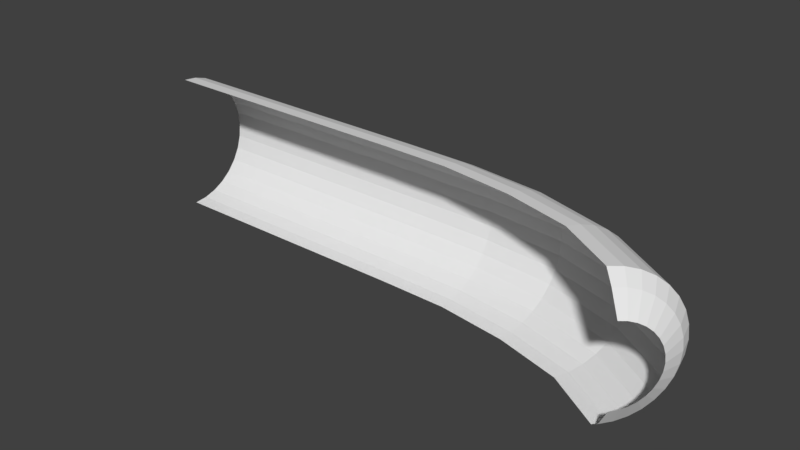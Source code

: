 # Source: halfcylinder_bended_curvedend.blend  (saved by Blender 2.77.0; exported with 4.5.12 LTS)
import bpy
from mathutils import Matrix  # noqa: F401  (used for matrix-valued properties, if any)

bpy.ops.wm.read_factory_settings(use_empty=True)
scene = bpy.context.scene
scene.name = 'Scene'

# ---- collections
col_collection_1 = bpy.data.collections.new('Collection 1'); scene.collection.children.link(col_collection_1)

# ---- world
world_world = bpy.data.worlds.new('World'); scene.world = world_world
world_world.color = (0.05088, 0.05088, 0.05088)
world_world.use_sun_shadow = False
world_world.sun_shadow_jitter_overblur = 0.0
world_world.cycles.sampling_method = 'MANUAL'

# ---- meshes
me_cylinder = bpy.data.meshes.new('Cylinder')
me_cylinder.from_pydata([(-1.951, 0.5078, 0.5129), (-1.497, 0.5078, 0.5129), (-1.951, 0.4981, 0.4144), (-1.497, 0.4981, 0.4144), (-1.951, 0.4693, 0.3196), (-1.497, 0.4693, 0.3196), (-1.951, 0.4227, 0.2323), (-1.497, 0.4227, 0.2323), (-1.951, 0.3599, 0.1558), (-1.497, 0.3599, 0.1558), (-1.951, 0.2834, 0.09303), (-1.497, 0.2834, 0.09303), (-1.951, 0.1961, 0.04638), (-1.497, 0.1961, 0.04638), (-1.951, 0.1014, 0.01764), (-1.497, 0.1014, 0.01764), (-1.951, 0.002851, 0.00794), (-1.497, 0.002851, 0.00794), (-1.951, 0.002852, 1.018), (-1.497, 0.002852, 1.018), (-1.951, 0.1014, 1.008), (-1.497, 0.1014, 1.008), (-1.951, 0.1961, 0.9793), (-1.497, 0.1961, 0.9794), (-1.951, 0.2834, 0.9327), (-1.497, 0.2834, 0.9327), (-1.951, 0.3599, 0.8699), (-1.497, 0.3599, 0.8699), (-1.951, 0.4227, 0.7934), (-1.497, 0.4227, 0.7934), (-1.951, 0.4693, 0.7061), (-1.497, 0.4693, 0.7061), (-1.951, 0.4981, 0.6114), (-1.497, 0.4981, 0.6114), (-1.038, 0.5078, 0.5129), (-1.038, 0.4981, 0.4144), (-1.038, 0.4693, 0.3196), (-1.038, 0.4227, 0.2323), (-1.038, 0.3599, 0.1558), (-1.038, 0.2834, 0.09303), (-1.038, 0.1961, 0.04638), (-1.038, 0.1014, 0.01764), (-1.038, 0.002851, 0.00794), (-1.038, 0.002852, 1.018), (-1.038, 0.1014, 1.008), (-1.038, 0.1961, 0.9794), (-1.038, 0.2834, 0.9327), (-1.038, 0.3599, 0.8699), (-1.038, 0.4227, 0.7934), (-1.038, 0.4693, 0.7061), (-1.038, 0.4981, 0.6114), (-0.5389, 0.5078, 0.5129), (-0.5389, 0.4981, 0.4144), (-0.5389, 0.4693, 0.3196), (-0.5389, 0.4227, 0.2323), (-0.5389, 0.3599, 0.1558), (-0.5389, 0.2834, 0.09303), (-0.5389, 0.1961, 0.04638), (-0.5389, 0.1014, 0.01764), (-0.5389, 0.002851, 0.00794), (-0.5389, 0.002852, 1.018), (-0.5389, 0.1014, 1.008), (-0.5389, 0.1961, 0.9794), (-0.5389, 0.2834, 0.9327), (-0.5389, 0.3599, 0.8699), (-0.5389, 0.4227, 0.7934), (-0.5389, 0.4693, 0.7061), (-0.5389, 0.4981, 0.6114), (-0.01271, 0.5083, 0.5129), (-0.01272, 0.4986, 0.4144), (-0.01273, 0.4698, 0.3196), (-0.01276, 0.4231, 0.2323), (-0.01279, 0.3602, 0.1558), (-0.01283, 0.2835, 0.09303), (-0.01288, 0.1961, 0.04638), (-0.01293, 0.1012, 0.01764), (-0.01298, 0.002611, 0.00794), (-0.01298, 0.002612, 1.018), (-0.01293, 0.1012, 1.008), (-0.01288, 0.1961, 0.9794), (-0.01283, 0.2835, 0.9327), (-0.01279, 0.3602, 0.8699), (-0.01276, 0.4231, 0.7934), (-0.01273, 0.4698, 0.7061), (-0.01272, 0.4986, 0.6114), (0.5083, 0.5027, 0.5129), (0.508, 0.493, 0.4144), (0.507, 0.4641, 0.3196), (0.5055, 0.417, 0.2323), (0.5034, 0.3536, 0.1558), (0.5008, 0.2761, 0.09303), (0.4978, 0.1875, 0.04638), (0.4946, 0.09155, 0.01764), (0.4914, -0.006739, 0.00794), (0.4914, -0.006739, 1.018), (0.4946, 0.09155, 1.008), (0.4978, 0.1875, 0.9794), (0.5008, 0.2761, 0.9327), (0.5034, 0.3536, 0.8699), (0.5055, 0.417, 0.7934), (0.507, 0.4641, 0.7061), (0.508, 0.493, 0.6114), (1.086, 0.4492, 0.5129), (1.085, 0.4393, 0.4144), (1.081, 0.4098, 0.3196), (1.074, 0.3616, 0.2323), (1.065, 0.2957, 0.1558), (1.054, 0.2137, 0.09303), (1.041, 0.1188, 0.04638), (1.027, 0.0163, 0.01764), (1.012, -0.08026, 0.00794), (1.012, -0.08026, 1.018), (1.027, 0.0163, 1.008), (1.041, 0.1188, 0.9794), (1.054, 0.2137, 0.9327), (1.065, 0.2957, 0.8699), (1.074, 0.3616, 0.7934), (1.081, 0.4098, 0.7061), (1.085, 0.4393, 0.6114), (1.711, 0.2606, 0.5129), (1.707, 0.2513, 0.4144), (1.695, 0.224, 0.3196), (1.676, 0.1786, 0.2323), (1.65, 0.1182, 0.1558), (1.617, 0.04515, 0.09303), (1.58, -0.03754, 0.04638), (1.539, -0.1266, 0.01764), (1.496, -0.2147, 0.00794), (1.496, -0.2147, 1.018), (1.539, -0.1266, 1.008), (1.58, -0.03754, 0.9794), (1.617, 0.04515, 0.9327), (1.65, 0.1182, 0.8699), (1.676, 0.1786, 0.7934), (1.695, 0.224, 0.7061), (1.707, 0.2513, 0.6114), (2.232, -0.07578, 0.5129), (2.225, -0.08325, 0.4144), (2.207, -0.1057, 0.3196), (2.176, -0.142, 0.2323), (2.135, -0.1907, 0.1558), (2.085, -0.2499, 0.09304), (2.027, -0.3173, 0.04638), (1.965, -0.3901, 0.01764), (1.9, -0.4652, 0.00794), (1.9, -0.4652, 1.018), (1.965, -0.3901, 1.008), (2.027, -0.3173, 0.9794), (2.085, -0.2499, 0.9327), (2.135, -0.1907, 0.8699), (2.176, -0.142, 0.7934), (2.207, -0.1057, 0.7061), (2.225, -0.08325, 0.6114), (2.261, -0.1954, 0.5129), (2.255, -0.2017, 0.4285), (2.239, -0.2206, 0.3473), (2.212, -0.2512, 0.2726), (2.176, -0.2924, 0.207), (2.133, -0.3426, 0.1532), (2.083, -0.3998, 0.1133), (2.029, -0.4618, 0.08866), (1.973, -0.5258, 0.08035), (1.973, -0.5258, 0.9454), (2.029, -0.4618, 0.9371), (2.083, -0.3998, 0.9125), (2.133, -0.3426, 0.8725), (2.176, -0.2924, 0.8187), (2.212, -0.2512, 0.7532), (2.239, -0.2206, 0.6784), (2.255, -0.2017, 0.5972), (2.243, -0.3625, 0.5129), (2.239, -0.3664, 0.4574), (2.228, -0.3784, 0.404), (2.21, -0.3979, 0.3549), (2.186, -0.4243, 0.3118), (2.157, -0.4567, 0.2764), (2.124, -0.4937, 0.2501), (2.088, -0.5338, 0.2339), (2.051, -0.5752, 0.2285), (2.051, -0.5752, 0.7973), (2.088, -0.5338, 0.7918), (2.124, -0.4937, 0.7756), (2.157, -0.4567, 0.7493), (2.186, -0.4243, 0.714), (2.21, -0.3979, 0.6709), (2.228, -0.3784, 0.6217), (2.239, -0.3664, 0.5683)], [], [(0, 1, 3, 2), (2, 3, 5, 4), (4, 5, 7, 6), (6, 7, 9, 8), (8, 9, 11, 10), (10, 11, 13, 12), (12, 13, 15, 14), (14, 15, 17, 16), (18, 19, 21, 20), (20, 21, 23, 22), (22, 23, 25, 24), (24, 25, 27, 26), (26, 27, 29, 28), (28, 29, 31, 30), (30, 31, 33, 32), (32, 33, 1, 0), (23, 21, 44, 45), (33, 31, 49, 50), (7, 5, 36, 37), (17, 15, 41, 42), (3, 1, 34, 35), (29, 27, 47, 48), (13, 11, 39, 40), (25, 23, 45, 46), (1, 33, 50, 34), (9, 7, 37, 38), (21, 19, 43, 44), (31, 29, 48, 49), (5, 3, 35, 36), (15, 13, 40, 41), (27, 25, 46, 47), (11, 9, 38, 39), (46, 45, 62, 63), (38, 37, 54, 55), (47, 46, 63, 64), (39, 38, 55, 56), (48, 47, 64, 65), (40, 39, 56, 57), (49, 48, 65, 66), (41, 40, 57, 58), (50, 49, 66, 67), (42, 41, 58, 59), (35, 34, 51, 52), (34, 50, 67, 51), (44, 43, 60, 61), (36, 35, 52, 53), (45, 44, 61, 62), (37, 36, 53, 54), (67, 66, 83, 84), (59, 58, 75, 76), (52, 51, 68, 69), (51, 67, 84, 68), (61, 60, 77, 78), (53, 52, 69, 70), (62, 61, 78, 79), (54, 53, 70, 71), (63, 62, 79, 80), (55, 54, 71, 72), (64, 63, 80, 81), (56, 55, 72, 73), (65, 64, 81, 82), (57, 56, 73, 74), (66, 65, 82, 83), (58, 57, 74, 75), (72, 71, 88, 89), (81, 80, 97, 98), (73, 72, 89, 90), (82, 81, 98, 99), (74, 73, 90, 91), (83, 82, 99, 100), (75, 74, 91, 92), (84, 83, 100, 101), (76, 75, 92, 93), (69, 68, 85, 86), (68, 84, 101, 85), (78, 77, 94, 95), (70, 69, 86, 87), (79, 78, 95, 96), (71, 70, 87, 88), (80, 79, 96, 97), (93, 92, 109, 110), (86, 85, 102, 103), (85, 101, 118, 102), (95, 94, 111, 112), (87, 86, 103, 104), (96, 95, 112, 113), (88, 87, 104, 105), (97, 96, 113, 114), (89, 88, 105, 106), (98, 97, 114, 115), (90, 89, 106, 107), (99, 98, 115, 116), (91, 90, 107, 108), (100, 99, 116, 117), (92, 91, 108, 109), (101, 100, 117, 118), (115, 114, 131, 132), (107, 106, 123, 124), (116, 115, 132, 133), (108, 107, 124, 125), (117, 116, 133, 134), (109, 108, 125, 126), (118, 117, 134, 135), (110, 109, 126, 127), (103, 102, 119, 120), (102, 118, 135, 119), (112, 111, 128, 129), (104, 103, 120, 121), (113, 112, 129, 130), (105, 104, 121, 122), (114, 113, 130, 131), (106, 105, 122, 123), (120, 119, 136, 137), (119, 135, 152, 136), (129, 128, 145, 146), (121, 120, 137, 138), (130, 129, 146, 147), (122, 121, 138, 139), (131, 130, 147, 148), (123, 122, 139, 140), (132, 131, 148, 149), (124, 123, 140, 141), (133, 132, 149, 150), (125, 124, 141, 142), (134, 133, 150, 151), (126, 125, 142, 143), (135, 134, 151, 152), (127, 126, 143, 144), (151, 150, 167, 168), (143, 142, 159, 160), (152, 151, 168, 169), (144, 143, 160, 161), (137, 136, 153, 154), (136, 152, 169, 153), (146, 145, 162, 163), (138, 137, 154, 155), (147, 146, 163, 164), (139, 138, 155, 156), (148, 147, 164, 165), (140, 139, 156, 157), (149, 148, 165, 166), (141, 140, 157, 158), (150, 149, 166, 167), (142, 141, 158, 159), (165, 164, 181, 182), (157, 156, 173, 174), (166, 165, 182, 183), (158, 157, 174, 175), (167, 166, 183, 184), (159, 158, 175, 176), (168, 167, 184, 185), (160, 159, 176, 177), (169, 168, 185, 186), (161, 160, 177, 178), (154, 153, 170, 171), (153, 169, 186, 170), (163, 162, 179, 180), (155, 154, 171, 172), (164, 163, 180, 181), (156, 155, 172, 173)])
_uv = me_cylinder.uv_layers.new(name='UVMap')
_uv.uv.foreach_set('vector', [0.5003, 0.9984, 0.5003, 0.8933, 0.5626, 0.8933, 0.5626, 0.9984, 0.5626, 0.9984, 0.5626, 0.8933, 0.6249, 0.8933, 0.6249, 0.9984, 0.6249, 0.9984, 0.6249, 0.8933, 0.6871, 0.8933, 0.6871, 0.9984, 0.6871, 0.9984, 0.6871, 0.8933, 0.7494, 0.8933, 0.7494, 0.9984, 0.7494, 0.9984, 0.7494, 0.8933, 0.8117, 0.8933, 0.8117, 0.9984, 0.8117, 0.9984, 0.8117, 0.8933, 0.874, 0.8933, 0.874, 0.9984, 0.874, 0.9984, 0.874, 0.8933, 0.9363, 0.8933, 0.9363, 0.9984, 0.9363, 0.9984, 0.9363, 0.8933, 0.9985, 0.8933, 0.9985, 0.9984, 0.002059, 0.9984, 0.002059, 0.8933, 0.06434, 0.8933, 0.06434, 0.9984, 0.06434, 0.9984, 0.06434, 0.8933, 0.1266, 0.8933, 0.1266, 0.9984, 0.1266, 0.9984, 0.1266, 0.8933, 0.1889, 0.8933, 0.1889, 0.9984, 0.1889, 0.9984, 0.1889, 0.8933, 0.2512, 0.8933, 0.2512, 0.9984, 0.2512, 0.9984, 0.2512, 0.8933, 0.3135, 0.8933, 0.3135, 0.9984, 0.3135, 0.9984, 0.3135, 0.8933, 0.3757, 0.8933, 0.3757, 0.9984, 0.3757, 0.9984, 0.3757, 0.8933, 0.438, 0.8933, 0.438, 0.9984, 0.438, 0.9984, 0.438, 0.8933, 0.5003, 0.8933, 0.5003, 0.9984, 0.1266, 0.8933, 0.06434, 0.8933, 0.06434, 0.7872, 0.1266, 0.7872, 0.438, 0.8933, 0.3757, 0.8933, 0.3757, 0.7872, 0.438, 0.7872, 0.6871, 0.8933, 0.6249, 0.8933, 0.6249, 0.7872, 0.6871, 0.7872, 0.9985, 0.8933, 0.9363, 0.8933, 0.9363, 0.7872, 0.9985, 0.7872, 0.5626, 0.8933, 0.5003, 0.8933, 0.5003, 0.7872, 0.5626, 0.7872, 0.3135, 0.8933, 0.2512, 0.8933, 0.2512, 0.7872, 0.3135, 0.7872, 0.874, 0.8933, 0.8117, 0.8933, 0.8117, 0.7872, 0.874, 0.7872, 0.1889, 0.8933, 0.1266, 0.8933, 0.1266, 0.7872, 0.1889, 0.7872, 0.5003, 0.8933, 0.438, 0.8933, 0.438, 0.7872, 0.5003, 0.7872, 0.7494, 0.8933, 0.6871, 0.8933, 0.6871, 0.7872, 0.7494, 0.7872, 0.06434, 0.8933, 0.002059, 0.8933, 0.002059, 0.7872, 0.06434, 0.7872, 0.3757, 0.8933, 0.3135, 0.8933, 0.3135, 0.7872, 0.3757, 0.7872, 0.6249, 0.8933, 0.5626, 0.8933, 0.5626, 0.7872, 0.6249, 0.7872, 0.9363, 0.8933, 0.874, 0.8933, 0.874, 0.7872, 0.9363, 0.7872, 0.2512, 0.8933, 0.1889, 0.8933, 0.1889, 0.7872, 0.2512, 0.7872, 0.8117, 0.8933, 0.7494, 0.8933, 0.7494, 0.7872, 0.8117, 0.7872, 0.1889, 0.7872, 0.1266, 0.7872, 0.1266, 0.6717, 0.1889, 0.6717, 0.7494, 0.7872, 0.6871, 0.7872, 0.6871, 0.6717, 0.7494, 0.6717, 0.2512, 0.7872, 0.1889, 0.7872, 0.1889, 0.6717, 0.2512, 0.6717, 0.8117, 0.7872, 0.7494, 0.7872, 0.7494, 0.6717, 0.8117, 0.6717, 0.3135, 0.7872, 0.2512, 0.7872, 0.2512, 0.6717, 0.3135, 0.6717, 0.874, 0.7872, 0.8117, 0.7872, 0.8117, 0.6717, 0.874, 0.6717, 0.3757, 0.7872, 0.3135, 0.7872, 0.3135, 0.6717, 0.3757, 0.6717, 0.9363, 0.7872, 0.874, 0.7872, 0.874, 0.6717, 0.9363, 0.6717, 0.438, 0.7872, 0.3757, 0.7872, 0.3757, 0.6717, 0.438, 0.6717, 0.9985, 0.7872, 0.9363, 0.7872, 0.9363, 0.6717, 0.9985, 0.6717, 0.5626, 0.7872, 0.5003, 0.7872, 0.5003, 0.6717, 0.5626, 0.6717, 0.5003, 0.7872, 0.438, 0.7872, 0.438, 0.6717, 0.5003, 0.6717, 0.06434, 0.7872, 0.002059, 0.7872, 0.002059, 0.6717, 0.06434, 0.6717, 0.6249, 0.7872, 0.5626, 0.7872, 0.5626, 0.6717, 0.6249, 0.6717, 0.1266, 0.7872, 0.06434, 0.7872, 0.06434, 0.6717, 0.1266, 0.6717, 0.6871, 0.7872, 0.6249, 0.7872, 0.6249, 0.6717, 0.6871, 0.6717, 0.438, 0.6717, 0.3757, 0.6717, 0.3757, 0.55, 0.438, 0.55, 0.9985, 0.6717, 0.9363, 0.6717, 0.9363, 0.55, 0.9985, 0.55, 0.5626, 0.6717, 0.5003, 0.6717, 0.5003, 0.55, 0.5626, 0.55, 0.5003, 0.6717, 0.438, 0.6717, 0.438, 0.55, 0.5003, 0.55, 0.06434, 0.6717, 0.002059, 0.6717, 0.002059, 0.55, 0.06434, 0.55, 0.6249, 0.6717, 0.5626, 0.6717, 0.5626, 0.55, 0.6249, 0.55, 0.1266, 0.6717, 0.06434, 0.6717, 0.06434, 0.55, 0.1266, 0.55, 0.6871, 0.6717, 0.6249, 0.6717, 0.6249, 0.55, 0.6871, 0.55, 0.1889, 0.6717, 0.1266, 0.6717, 0.1266, 0.55, 0.1889, 0.55, 0.7494, 0.6717, 0.6871, 0.6717, 0.6871, 0.55, 0.7494, 0.55, 0.2512, 0.6717, 0.1889, 0.6717, 0.1889, 0.55, 0.2512, 0.55, 0.8117, 0.6717, 0.7494, 0.6717, 0.7494, 0.55, 0.8117, 0.55, 0.3135, 0.6717, 0.2512, 0.6717, 0.2512, 0.55, 0.3135, 0.55, 0.874, 0.6717, 0.8117, 0.6717, 0.8117, 0.55, 0.874, 0.55, 0.3757, 0.6717, 0.3135, 0.6717, 0.3135, 0.55, 0.3757, 0.55, 0.9363, 0.6717, 0.874, 0.6717, 0.874, 0.55, 0.9363, 0.55, 0.7494, 0.55, 0.6871, 0.55, 0.6871, 0.4314, 0.7494, 0.4314, 0.2512, 0.55, 0.1889, 0.55, 0.1889, 0.4314, 0.2512, 0.4314, 0.8117, 0.55, 0.7494, 0.55, 0.7494, 0.4314, 0.8117, 0.4314, 0.3135, 0.55, 0.2512, 0.55, 0.2512, 0.4314, 0.3135, 0.4314, 0.874, 0.55, 0.8117, 0.55, 0.8117, 0.4314, 0.874, 0.4314, 0.3757, 0.55, 0.3135, 0.55, 0.3135, 0.4314, 0.3757, 0.4314, 0.9363, 0.55, 0.874, 0.55, 0.874, 0.4314, 0.9363, 0.4314, 0.438, 0.55, 0.3757, 0.55, 0.3757, 0.4314, 0.438, 0.4314, 0.9985, 0.55, 0.9363, 0.55, 0.9363, 0.4314, 0.9985, 0.4314, 0.5626, 0.55, 0.5003, 0.55, 0.5003, 0.4314, 0.5626, 0.4314, 0.5003, 0.55, 0.438, 0.55, 0.438, 0.4314, 0.5003, 0.4314, 0.06434, 0.55, 0.002059, 0.55, 0.002059, 0.4314, 0.06434, 0.4314, 0.6249, 0.55, 0.5626, 0.55, 0.5626, 0.4314, 0.6249, 0.4314, 0.1266, 0.55, 0.06434, 0.55, 0.06434, 0.4314, 0.1266, 0.4314, 0.6871, 0.55, 0.6249, 0.55, 0.6249, 0.4314, 0.6871, 0.4314, 0.1889, 0.55, 0.1266, 0.55, 0.1266, 0.4314, 0.1889, 0.4314, 0.9985, 0.4314, 0.9363, 0.4314, 0.9363, 0.3097, 0.9985, 0.3097, 0.5626, 0.4314, 0.5003, 0.4314, 0.5003, 0.3097, 0.5626, 0.3097, 0.5003, 0.4314, 0.438, 0.4314, 0.438, 0.3097, 0.5003, 0.3097, 0.06434, 0.4314, 0.002059, 0.4314, 0.002059, 0.3097, 0.06434, 0.3097, 0.6249, 0.4314, 0.5626, 0.4314, 0.5626, 0.3097, 0.6249, 0.3097, 0.1266, 0.4314, 0.06434, 0.4314, 0.06434, 0.3097, 0.1266, 0.3097, 0.6871, 0.4314, 0.6249, 0.4314, 0.6249, 0.3097, 0.6871, 0.3097, 0.1889, 0.4314, 0.1266, 0.4314, 0.1266, 0.3097, 0.1889, 0.3097, 0.7494, 0.4314, 0.6871, 0.4314, 0.6871, 0.3097, 0.7494, 0.3097, 0.2512, 0.4314, 0.1889, 0.4314, 0.1889, 0.3097, 0.2512, 0.3097, 0.8117, 0.4314, 0.7494, 0.4314, 0.7494, 0.3097, 0.8117, 0.3097, 0.3135, 0.4314, 0.2512, 0.4314, 0.2512, 0.3097, 0.3135, 0.3097, 0.874, 0.4314, 0.8117, 0.4314, 0.8117, 0.3097, 0.874, 0.3097, 0.3757, 0.4314, 0.3135, 0.4314, 0.3135, 0.3097, 0.3757, 0.3097, 0.9363, 0.4314, 0.874, 0.4314, 0.874, 0.3097, 0.9363, 0.3097, 0.438, 0.4314, 0.3757, 0.4314, 0.3757, 0.3097, 0.438, 0.3097, 0.2512, 0.3097, 0.1889, 0.3097, 0.1889, 0.1942, 0.2512, 0.1942, 0.8117, 0.3097, 0.7494, 0.3097, 0.7494, 0.1942, 0.8117, 0.1942, 0.3135, 0.3097, 0.2512, 0.3097, 0.2512, 0.1942, 0.3135, 0.1942, 0.874, 0.3097, 0.8117, 0.3097, 0.8117, 0.1942, 0.874, 0.1942, 0.3757, 0.3097, 0.3135, 0.3097, 0.3135, 0.1942, 0.3757, 0.1942, 0.9363, 0.3097, 0.874, 0.3097, 0.874, 0.1942, 0.9363, 0.1942, 0.438, 0.3097, 0.3757, 0.3097, 0.3757, 0.1942, 0.438, 0.1942, 0.9985, 0.3097, 0.9363, 0.3097, 0.9363, 0.1942, 0.9985, 0.1942, 0.5626, 0.3097, 0.5003, 0.3097, 0.5003, 0.1942, 0.5626, 0.1942, 0.5003, 0.3097, 0.438, 0.3097, 0.438, 0.1942, 0.5003, 0.1942, 0.06434, 0.3097, 0.002059, 0.3097, 0.002059, 0.1942, 0.06434, 0.1942, 0.6249, 0.3097, 0.5626, 0.3097, 0.5626, 0.1942, 0.6249, 0.1942, 0.1266, 0.3097, 0.06434, 0.3097, 0.06434, 0.1942, 0.1266, 0.1942, 0.6871, 0.3097, 0.6249, 0.3097, 0.6249, 0.1942, 0.6871, 0.1942, 0.1889, 0.3097, 0.1266, 0.3097, 0.1266, 0.1942, 0.1889, 0.1942, 0.7494, 0.3097, 0.6871, 0.3097, 0.6871, 0.1942, 0.7494, 0.1942, 0.5626, 0.1942, 0.5003, 0.1942, 0.5003, 0.07252, 0.5626, 0.07252, 0.5003, 0.1942, 0.438, 0.1942, 0.438, 0.07252, 0.5003, 0.07252, 0.06434, 0.1942, 0.002059, 0.1942, 0.002059, 0.07252, 0.06434, 0.07252, 0.6249, 0.1942, 0.5626, 0.1942, 0.5626, 0.07252, 0.6249, 0.07252, 0.1266, 0.1942, 0.06434, 0.1942, 0.06434, 0.07252, 0.1266, 0.07252, 0.6871, 0.1942, 0.6249, 0.1942, 0.6249, 0.07252, 0.6871, 0.07252, 0.1889, 0.1942, 0.1266, 0.1942, 0.1266, 0.07252, 0.1889, 0.07252, 0.7494, 0.1942, 0.6871, 0.1942, 0.6871, 0.07252, 0.7494, 0.07252, 0.2512, 0.1942, 0.1889, 0.1942, 0.1889, 0.07252, 0.2512, 0.07252, 0.8117, 0.1942, 0.7494, 0.1942, 0.7494, 0.07252, 0.8117, 0.07252, 0.3135, 0.1942, 0.2512, 0.1942, 0.2512, 0.07252, 0.3135, 0.07252, 0.874, 0.1942, 0.8117, 0.1942, 0.8117, 0.07252, 0.874, 0.07252, 0.3757, 0.1942, 0.3135, 0.1942, 0.3135, 0.07252, 0.3757, 0.07252, 0.9363, 0.1942, 0.874, 0.1942, 0.874, 0.07252, 0.9363, 0.07252, 0.438, 0.1942, 0.3757, 0.1942, 0.3757, 0.07252, 0.438, 0.07252, 0.9985, 0.1942, 0.9363, 0.1942, 0.9363, 0.07252, 0.9985, 0.07252, 0.3757, 0.07252, 0.3135, 0.07252, 0.3135, 0.04156, 0.3757, 0.04156, 0.9363, 0.07252, 0.874, 0.07252, 0.874, 0.04156, 0.9363, 0.04156, 0.438, 0.07252, 0.3757, 0.07252, 0.3757, 0.04156, 0.438, 0.04156, 0.9985, 0.07252, 0.9363, 0.07252, 0.9363, 0.04156, 0.9985, 0.04156, 0.5626, 0.07252, 0.5003, 0.07252, 0.5003, 0.04156, 0.5626, 0.04156, 0.5003, 0.07252, 0.438, 0.07252, 0.438, 0.04156, 0.5003, 0.04156, 0.06434, 0.07252, 0.002059, 0.07252, 0.002059, 0.04156, 0.06434, 0.04156, 0.6249, 0.07252, 0.5626, 0.07252, 0.5626, 0.04156, 0.6249, 0.04156, 0.1266, 0.07252, 0.06434, 0.07252, 0.06434, 0.04156, 0.1266, 0.04156, 0.6871, 0.07252, 0.6249, 0.07252, 0.6249, 0.04156, 0.6871, 0.04156, 0.1889, 0.07252, 0.1266, 0.07252, 0.1266, 0.04156, 0.1889, 0.04156, 0.7494, 0.07252, 0.6871, 0.07252, 0.6871, 0.04156, 0.7494, 0.04156, 0.2512, 0.07252, 0.1889, 0.07252, 0.1889, 0.04156, 0.2512, 0.04156, 0.8117, 0.07252, 0.7494, 0.07252, 0.7494, 0.04156, 0.8117, 0.04156, 0.3135, 0.07252, 0.2512, 0.07252, 0.2512, 0.04156, 0.3135, 0.04156, 0.874, 0.07252, 0.8117, 0.07252, 0.8117, 0.04156, 0.874, 0.04156, 0.1889, 0.04156, 0.1266, 0.04156, 0.1266, 0.0002633, 0.1889, 0.0002633, 0.7494, 0.04156, 0.6871, 0.04156, 0.6871, 0.0002633, 0.7494, 0.0002634, 0.2512, 0.04156, 0.1889, 0.04156, 0.1889, 0.0002633, 0.2512, 0.0002633, 0.8117, 0.04156, 0.7494, 0.04156, 0.7494, 0.0002634, 0.8117, 0.0002633, 0.3135, 0.04156, 0.2512, 0.04156, 0.2512, 0.0002633, 0.3135, 0.0002633, 0.874, 0.04156, 0.8117, 0.04156, 0.8117, 0.0002633, 0.874, 0.0002633, 0.3757, 0.04156, 0.3135, 0.04156, 0.3135, 0.0002633, 0.3757, 0.0002633, 0.9363, 0.04156, 0.874, 0.04156, 0.874, 0.0002633, 0.9363, 0.0002633, 0.438, 0.04156, 0.3757, 0.04156, 0.3757, 0.0002633, 0.438, 0.0002633, 0.9985, 0.04156, 0.9363, 0.04156, 0.9363, 0.0002633, 0.9985, 0.0002633, 0.5626, 0.04156, 0.5003, 0.04156, 0.5003, 0.0002633, 0.5626, 0.0002633, 0.5003, 0.04156, 0.438, 0.04156, 0.438, 0.0002633, 0.5003, 0.0002633, 0.06434, 0.04156, 0.002059, 0.04156, 0.002059, 0.0002633, 0.06434, 0.0002633, 0.6249, 0.04156, 0.5626, 0.04156, 0.5626, 0.0002633, 0.6249, 0.0002633, 0.1266, 0.04156, 0.06434, 0.04156, 0.06434, 0.0002633, 0.1266, 0.0002633, 0.6871, 0.04156, 0.6249, 0.04156, 0.6249, 0.0002633, 0.6871, 0.0002633])
me_cylinder.use_remesh_preserve_volume = False
me_cylinder.use_remesh_preserve_attributes = False
me_cylinder.use_mirror_vertex_groups = False
me_cylinder.update()

# ---- objects
ob_halfcylinder_bended_curvedend = bpy.data.objects.new('halfcylinder_bended_curvedend', me_cylinder)

# ---- transforms, parenting, visibility, modifiers, constraints
ob_halfcylinder_bended_curvedend.location = (0.001979, 0.0, 0.0)
ob_halfcylinder_bended_curvedend.lineart.crease_threshold = 0.0

# ---- collection membership
col_collection_1.objects.link(ob_halfcylinder_bended_curvedend)

# ---- scene / render settings (as saved in the file)
scene.frame_start = 1; scene.frame_end = 250; scene.frame_set(1)
scene.render.engine = 'BLENDER_EEVEE_NEXT'
scene.render.resolution_percentage = 50
scene.render.dither_intensity = 0.0
scene.cycles.use_denoising = False
scene.cycles.samples = 128
scene.cycles.sampling_pattern = 'TABULATED_SOBOL'
scene.cycles.light_sampling_threshold = 0.0
scene.cycles.use_adaptive_sampling = False
scene.cycles.use_light_tree = False
scene.cycles.blur_glossy = 0.0
scene.cycles.sample_clamp_indirect = 0.0
scene.view_settings.view_transform = 'Standard'
bpy.context.view_layer.update()

# ---- added for rendering (the .blend has no active camera and no usable light): camera, sun
cam_auto = bpy.data.cameras.new('AutoCamera')
cam_auto.lens = 50.0
cam_auto.sensor_width = 36.0
cam_auto.clip_end = 1000.0
ob_auto_camera = bpy.data.objects.new('AutoCamera', cam_auto)
scene.collection.objects.link(ob_auto_camera)
ob_auto_camera.location = (4.28722, -4.98994, 3.81717)
ob_auto_camera.rotation_euler = (1.09748, -7.21219e-08, 0.694738)
scene.camera = ob_auto_camera
light_auto_sun = bpy.data.lights.new('AutoSun', 'SUN')
light_auto_sun.energy = 3.0
light_auto_sun.angle = 0.0523599
ob_auto_sun = bpy.data.objects.new('AutoSun', light_auto_sun)
scene.collection.objects.link(ob_auto_sun)
ob_auto_sun.rotation_euler = (0.872665, 0.174533, 0.523599)
bpy.context.view_layer.update()
